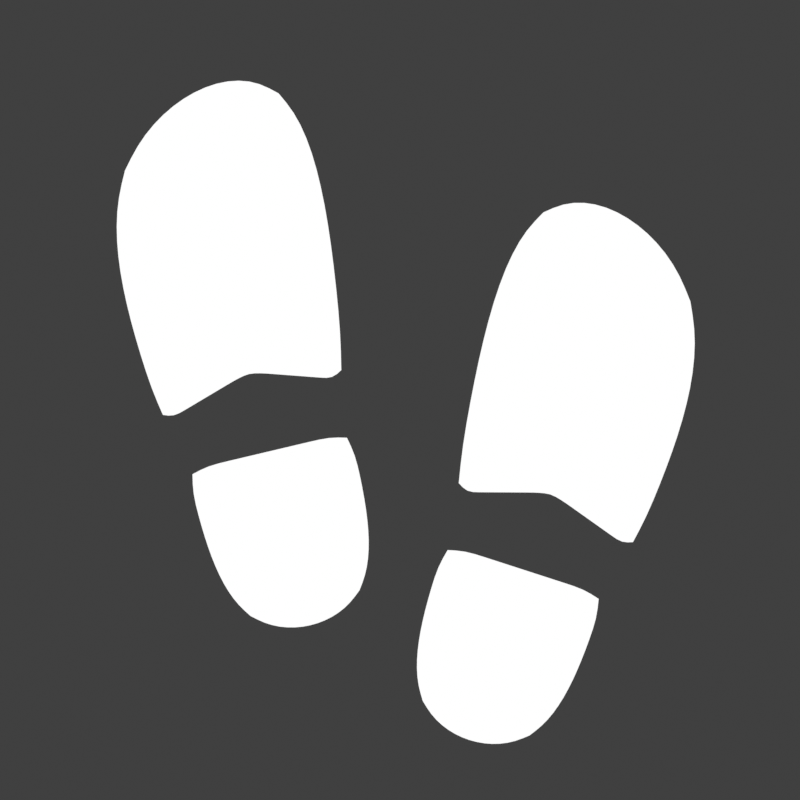 # Source: icon.blend  (saved by Blender 3.2.14; exported with 4.5.12 LTS)
import bpy
from mathutils import Matrix  # noqa: F401  (used for matrix-valued properties, if any)

bpy.ops.wm.read_factory_settings(use_empty=True)
scene = bpy.context.scene
scene.name = 'Scene'

# ---- collections
col_collection = bpy.data.collections.new('Collection'); scene.collection.children.link(col_collection)

# ---- materials (node trees are filled in below, after node groups)
mat_material_001 = bpy.data.materials.new('Material.001')
mat_material_001.use_transparent_shadow = False
mat_material_002 = bpy.data.materials.new('Material.002')
mat_material_002.use_transparent_shadow = False

# ---- node groups
ng_auto_smooth = bpy.data.node_groups.new('Auto Smooth', 'GeometryNodeTree')
_s = ng_auto_smooth.interface.new_socket(name='Geometry', in_out='OUTPUT', socket_type='NodeSocketGeometry')
_s = ng_auto_smooth.interface.new_socket(name='Geometry', in_out='INPUT', socket_type='NodeSocketGeometry')
_s = ng_auto_smooth.interface.new_socket(name='Angle', in_out='INPUT', socket_type='NodeSocketFloat')
_s.subtype = 'ANGLE'
_s.min_value = 0.0
_s.max_value = 3.142
ng_auto_smooth.is_modifier = True
_N = ng_auto_smooth.nodes; _L = ng_auto_smooth.links
n0 = _N.new('NodeGroupOutput'); n0.name = 'Group Output'; n0.location = (480, -100)
n1 = _N.new('NodeGroupInput'); n1.name = 'Group Input'; n1.location = (-420, -300)
n2 = _N.new('NodeGroupInput'); n2.name = 'Group Input.001'; n2.location = (-60, -100)
n3 = _N.new('GeometryNodeSetShadeSmooth'); n3.name = 'Set Shade Smooth'; n3.location = (120, -100)
n3.domain = 'EDGE'
n4 = _N.new('GeometryNodeSetShadeSmooth'); n4.name = 'Set Shade Smooth.001'; n4.location = (300, -100)
n5 = _N.new('GeometryNodeInputMeshEdgeAngle'); n5.name = 'Edge Angle'; n5.location = (-420, -220)
n6 = _N.new('GeometryNodeInputEdgeSmooth'); n6.name = 'Is Edge Smooth'; n6.location = (-60, -160)
n7 = _N.new('GeometryNodeInputShadeSmooth'); n7.name = 'Is Face Smooth'; n7.location = (-240, -340)
n8 = _N.new('FunctionNodeBooleanMath'); n8.name = 'Boolean Math'; n8.location = (-60, -220)
n9 = _N.new('FunctionNodeCompare'); n9.name = 'Compare'; n9.location = (-240, -180)
n9.operation = 'LESS_EQUAL'
_L.new(n5.outputs[0], n9.inputs[0])
_L.new(n4.outputs[0], n0.inputs[0])
_L.new(n1.outputs[1], n9.inputs[1])
_L.new(n9.outputs[0], n8.inputs[0])
_L.new(n7.outputs[0], n8.inputs[1])
_L.new(n2.outputs[0], n3.inputs[0])
_L.new(n6.outputs[0], n3.inputs[1])
_L.new(n3.outputs[0], n4.inputs[0])
_L.new(n8.outputs[0], n3.inputs[2])
n0.is_active_output = True

# ---- material node trees
mat_material_001.use_nodes = True; mat_material_001.node_tree.nodes.clear()
_N = mat_material_001.node_tree.nodes; _L = mat_material_001.node_tree.links
n0 = _N.new('ShaderNodeOutputMaterial'); n0.name = 'Material Output'; n0.location = (300, 300)
n1 = _N.new('ShaderNodeRGB'); n1.name = 'RGB'; n1.location = (-166, 314)
n1.outputs[0].default_value = (0.3601, 0.3367, 1.0, 1.0)
_L.new(n1.outputs[0], n0.inputs[0])
n0.is_active_output = True
mat_material_002.use_nodes = True; mat_material_002.node_tree.nodes.clear()
_N = mat_material_002.node_tree.nodes; _L = mat_material_002.node_tree.links
n0 = _N.new('ShaderNodeOutputMaterial'); n0.name = 'Material Output'; n0.location = (300, 300)
n1 = _N.new('ShaderNodeRGB'); n1.name = 'RGB'; n1.location = (-166, 314)
n1.outputs[0].default_value = (1.0, 1.0, 1.0, 1.0)
_L.new(n1.outputs[0], n0.inputs[0])
n0.is_active_output = True

# ---- world
world_world = bpy.data.worlds.new('World'); scene.world = world_world
world_world.use_nodes = True; world_world.node_tree.nodes.clear()
_N = world_world.node_tree.nodes; _L = world_world.node_tree.links
n0 = _N.new('ShaderNodeOutputWorld'); n0.name = 'World Output'; n0.location = (300, 300)
n1 = _N.new('ShaderNodeBackground'); n1.name = 'Background'; n1.location = (10, 300)
n1.inputs[0].default_value = (0.05088, 0.05088, 0.05088, 1.0)
_L.new(n1.outputs[0], n0.inputs[0])
n0.is_active_output = True
world_world.color = (0.05088, 0.05088, 0.05088)
world_world.use_sun_shadow = False
world_world.sun_shadow_jitter_overblur = 0.0

# ---- cameras
cam_camera = bpy.data.cameras.new('Camera')
cam_camera.clip_end = 100.0
cam_camera.ortho_scale = 7.314
cam_camera.show_background_images = True

# ---- meshes
me_plane = bpy.data.meshes.new('Plane')
me_plane.from_pydata([(2.242, -2.757, 0.7045), (3.363, -2.757, 0.6976), (1.121, -2.757, 0.3509), (3.363, 2.757, 0.6976), (2.242, 2.757, 0.7045), (1.121, 2.757, 0.3509), (-2.242, -2.757, 0.7045), (-3.363, -2.757, 0.6976), (-1.121, -2.757, 0.3509), (-3.363, 2.757, 0.6976), (-2.242, 2.757, 0.7045), (-1.121, 2.757, 0.3509), (0.0, -2.757, -0.4924), (0.0, 2.757, -0.4924)], [], [(0, 1, 3, 4), (12, 2, 5, 13), (2, 0, 4, 5), (6, 10, 9, 7), (12, 13, 11, 8), (8, 11, 10, 6)])
me_plane.polygons.foreach_set('use_smooth', [True] * 6)
me_plane.polygons.foreach_set('material_index', [0, 0, 0, 1, 1, 1])
_k = {(12, 13): 1.0}
me_plane.attributes.new('crease_edge', 'FLOAT', 'EDGE').data.foreach_set('value', [_k.get((min(e.vertices), max(e.vertices)), 0.0) for e in me_plane.edges])
_uv = me_plane.uv_layers.new(name='UVMap')
_uv.uv.foreach_set('vector', [0.8333, 0.0, 1.0, 0.0, 1.0, 1.0, 0.8333, 1.0, 0.5, 0.0, 0.6667, 0.0, 0.6667, 1.0, 0.5, 1.0, 0.6667, 0.0, 0.8333, 0.0, 0.8333, 1.0, 0.6667, 1.0, 0.8333, 0.0, 0.8333, 1.0, 1.0, 1.0, 1.0, 0.0, 0.5, 0.0, 0.5, 1.0, 0.6667, 1.0, 0.6667, 0.0, 0.6667, 0.0, 0.6667, 1.0, 0.8333, 1.0, 0.8333, 0.0])
me_plane.materials.append(None)
me_plane.materials.append(mat_material_001)
me_plane.materials.append(mat_material_002)
me_plane.use_remesh_fix_poles = True
me_plane.use_remesh_preserve_attributes = False
me_plane.update()
me_plane_003 = bpy.data.meshes.new('Plane.003')
me_plane_003.from_pydata([(-0.9812, -1.288, 1.801e-08), (0.9739, -1.281, 1.886e-08), (-0.9812, 0.8954, 1.801e-08), (0.9739, 0.9021, 1.886e-08), (1.432, 4.899, -3.412e-07), (-1.723, 5.799, -2.34e-07), (1.12, 1.512, -7.934e-08), (-1.064, 1.512, -7.934e-08), (0.008071, 1.857, -8.26e-08)], [], [(0, 1, 3, 2), (4, 5, 7, 8, 6)])
me_plane_003.attributes.new('crease_vert', 'FLOAT', 'POINT').data.foreach_set('value', [0.0, 0.0, 0.47, 0.47, 0.0, 0.0, 0.47, 0.47, 0.47])
_uv = me_plane_003.uv_layers.new(name='UVMap')
_uv.uv.foreach_set('vector', [0.0, 0.0, 1.0, 0.0, 1.0, 1.0, 0.0, 1.0, 0.0, 0.0, 1.0, 0.0, 1.0, 1.0, 0.5, 1.0, 0.0, 1.0])
me_plane_003.materials.append(mat_material_002)
me_plane_003.update()

# ---- objects
ob_camera = bpy.data.objects.new('Camera', cam_camera)
ob_plane = bpy.data.objects.new('Plane', me_plane)
ob_plane_001 = bpy.data.objects.new('Plane.001', me_plane_003)
ob_plane_002 = bpy.data.objects.new('Plane.002', me_plane_003)

# ---- transforms, parenting, visibility, modifiers, constraints
ob_camera.location = (0.0, -13.01, 7.009e-07)
ob_camera.rotation_euler = (1.571, -0.0, 0.0)
ob_camera.lock_rotations_4d = False
ob_camera.empty_display_type = 'ARROWS'
ob_camera.color = (0.0, 0.0, 0.0, 0.0)
ob_camera.display_type = 'WIRE'
ob_camera.lineart.crease_threshold = 0.0
ob_plane.location = (0.0, 0.0, 0.1425)
ob_plane.rotation_euler = (1.236, -0.0, 0.0)
ob_plane.hide_viewport = True
ob_plane.hide_render = True
_vg = ob_plane.vertex_groups.new(name='Group')
_vg.add([1, 3, 7, 9], 1.0, 'REPLACE')
_m = ob_plane.modifiers.new('Bevel', 'BEVEL')
_m.width = 0.73
_m.width_pct = 0.73
_m.segments = 9
_m.affect = 'VERTICES'
_m.limit_method = 'VGROUP'
_m.vertex_group = 'Group'
_m = ob_plane.modifiers.new('Auto Smooth', 'NODES')
_m.node_group = ng_auto_smooth
_gi = [s.identifier for s in ng_auto_smooth.interface.items_tree if s.item_type == 'SOCKET' and s.in_out == 'INPUT']
_m[_gi[1]] = 0.5236  # Angle
ob_plane_001.location = (1.183, 4.843e-07, -2.844)
ob_plane_001.rotation_euler = (1.571, 0.3163, 5.332e-08)
_m = ob_plane_001.modifiers.new('Subdivision', 'SUBSURF')
_m.levels = 4
_m.render_levels = 4
ob_plane_002.location = (-1.332, 2.613e-07, -1.475)
ob_plane_002.rotation_euler = (1.571, -0.2357, -3.912e-08)
ob_plane_002.scale = (-1.0, 1.0, 1.0)
_m = ob_plane_002.modifiers.new('Subdivision', 'SUBSURF')
_m.levels = 4
_m.render_levels = 4

# ---- collection membership
col_collection.objects.link(ob_camera)
col_collection.objects.link(ob_plane)
col_collection.objects.link(ob_plane_001)
col_collection.objects.link(ob_plane_002)

# ---- scene / render settings (as saved in the file)
scene.camera = ob_camera
scene.frame_start = 0; scene.frame_end = 0; scene.frame_set(0)
scene.render.engine = 'BLENDER_EEVEE_NEXT'
scene.render.resolution_x = 1024
scene.render.resolution_y = 1024
scene.render.film_transparent = True
scene.cycles.use_denoising = False
scene.cycles.samples = 128
scene.cycles.sampling_pattern = 'TABULATED_SOBOL'
scene.cycles.use_adaptive_sampling = False
scene.cycles.use_light_tree = False
scene.view_settings.view_transform = 'Standard'
bpy.context.view_layer.update()

# ---- added for rendering (the .blend has no usable light): sun
light_auto_sun = bpy.data.lights.new('AutoSun', 'SUN')
light_auto_sun.energy = 3.0
light_auto_sun.angle = 0.0523599
ob_auto_sun = bpy.data.objects.new('AutoSun', light_auto_sun)
scene.collection.objects.link(ob_auto_sun)
ob_auto_sun.rotation_euler = (0.872665, 0.174533, 0.523599)
bpy.context.view_layer.update()
